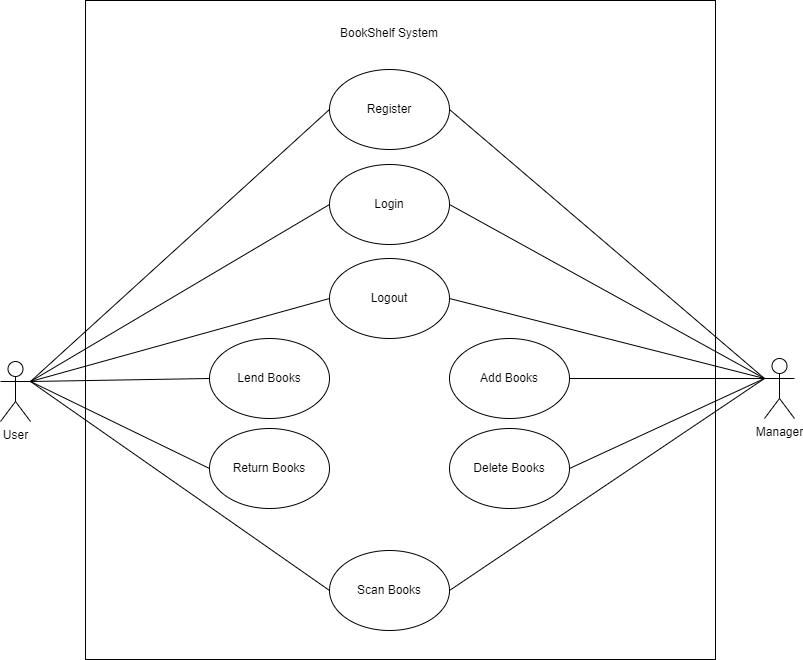

The diagram above was exported from draw.io. Its source (the exported page's mxGraphModel, read from the mxfile embedded in the PNG):
<mxGraphModel dx="1014" dy="716" grid="0" gridSize="10" guides="1" tooltips="1" connect="1" arrows="1" fold="1" page="1" pageScale="1" pageWidth="827" pageHeight="1169" math="0" shadow="0">
  <root>
    <mxCell id="0" />
    <mxCell id="1" parent="0" />
    <mxCell id="AFLDWjhvQC_z9NIJwuWm-1" value="" style="rounded=0;whiteSpace=wrap;html=1;" parent="1" vertex="1">
      <mxGeometry x="110" y="70" width="630" height="659" as="geometry" />
    </mxCell>
    <mxCell id="AFLDWjhvQC_z9NIJwuWm-2" value="BookShelf System" style="text;html=1;strokeColor=none;fillColor=none;align=center;verticalAlign=middle;whiteSpace=wrap;rounded=0;" parent="1" vertex="1">
      <mxGeometry x="344" y="88" width="140" height="30" as="geometry" />
    </mxCell>
    <mxCell id="AFLDWjhvQC_z9NIJwuWm-3" value="Register" style="ellipse;whiteSpace=wrap;html=1;" parent="1" vertex="1">
      <mxGeometry x="354" y="139" width="120" height="80" as="geometry" />
    </mxCell>
    <mxCell id="lAzjwWiuSxCtr3CZfU8g-5" style="edgeStyle=none;rounded=0;orthogonalLoop=1;jettySize=auto;html=1;exitX=0;exitY=0.3333333333333333;exitDx=0;exitDy=0;exitPerimeter=0;entryX=1;entryY=0.5;entryDx=0;entryDy=0;startArrow=none;startFill=0;endArrow=none;endFill=0;" edge="1" parent="1" source="AFLDWjhvQC_z9NIJwuWm-4" target="AFLDWjhvQC_z9NIJwuWm-3">
      <mxGeometry relative="1" as="geometry" />
    </mxCell>
    <mxCell id="lAzjwWiuSxCtr3CZfU8g-6" style="edgeStyle=none;rounded=0;orthogonalLoop=1;jettySize=auto;html=1;exitX=0;exitY=0.3333333333333333;exitDx=0;exitDy=0;exitPerimeter=0;entryX=1;entryY=0.5;entryDx=0;entryDy=0;startArrow=none;startFill=0;endArrow=none;endFill=0;" edge="1" parent="1" source="AFLDWjhvQC_z9NIJwuWm-4" target="AFLDWjhvQC_z9NIJwuWm-10">
      <mxGeometry relative="1" as="geometry" />
    </mxCell>
    <mxCell id="lAzjwWiuSxCtr3CZfU8g-7" style="edgeStyle=none;rounded=0;orthogonalLoop=1;jettySize=auto;html=1;exitX=0;exitY=0.3333333333333333;exitDx=0;exitDy=0;exitPerimeter=0;entryX=1;entryY=0.5;entryDx=0;entryDy=0;startArrow=none;startFill=0;endArrow=none;endFill=0;" edge="1" parent="1" source="AFLDWjhvQC_z9NIJwuWm-4" target="AFLDWjhvQC_z9NIJwuWm-7">
      <mxGeometry relative="1" as="geometry" />
    </mxCell>
    <mxCell id="lAzjwWiuSxCtr3CZfU8g-11" style="edgeStyle=none;rounded=0;orthogonalLoop=1;jettySize=auto;html=1;exitX=0;exitY=0.3333333333333333;exitDx=0;exitDy=0;exitPerimeter=0;startArrow=none;startFill=0;endArrow=none;endFill=0;entryX=1;entryY=0.5;entryDx=0;entryDy=0;" edge="1" parent="1" source="AFLDWjhvQC_z9NIJwuWm-4" target="lAzjwWiuSxCtr3CZfU8g-8">
      <mxGeometry relative="1" as="geometry" />
    </mxCell>
    <mxCell id="lAzjwWiuSxCtr3CZfU8g-19" style="edgeStyle=none;rounded=0;orthogonalLoop=1;jettySize=auto;html=1;exitX=0;exitY=0.3333333333333333;exitDx=0;exitDy=0;exitPerimeter=0;entryX=1;entryY=0.5;entryDx=0;entryDy=0;startArrow=none;startFill=0;endArrow=none;endFill=0;" edge="1" parent="1" source="AFLDWjhvQC_z9NIJwuWm-4" target="lAzjwWiuSxCtr3CZfU8g-12">
      <mxGeometry relative="1" as="geometry" />
    </mxCell>
    <mxCell id="lAzjwWiuSxCtr3CZfU8g-23" style="edgeStyle=none;rounded=0;orthogonalLoop=1;jettySize=auto;html=1;exitX=0;exitY=0.3333333333333333;exitDx=0;exitDy=0;exitPerimeter=0;entryX=1;entryY=0.5;entryDx=0;entryDy=0;startArrow=none;startFill=0;endArrow=none;endFill=0;" edge="1" parent="1" source="AFLDWjhvQC_z9NIJwuWm-4" target="lAzjwWiuSxCtr3CZfU8g-17">
      <mxGeometry relative="1" as="geometry" />
    </mxCell>
    <mxCell id="AFLDWjhvQC_z9NIJwuWm-4" value="Manager" style="shape=umlActor;verticalLabelPosition=bottom;verticalAlign=top;html=1;outlineConnect=0;" parent="1" vertex="1">
      <mxGeometry x="789" y="428" width="30" height="60" as="geometry" />
    </mxCell>
    <mxCell id="AFLDWjhvQC_z9NIJwuWm-11" style="rounded=0;orthogonalLoop=1;jettySize=auto;html=1;exitX=1;exitY=0.3333333333333333;exitDx=0;exitDy=0;exitPerimeter=0;entryX=0;entryY=0.5;entryDx=0;entryDy=0;endArrow=none;endFill=0;startArrow=none;startFill=0;" parent="1" source="AFLDWjhvQC_z9NIJwuWm-5" target="AFLDWjhvQC_z9NIJwuWm-3" edge="1">
      <mxGeometry relative="1" as="geometry" />
    </mxCell>
    <mxCell id="AFLDWjhvQC_z9NIJwuWm-12" style="edgeStyle=none;rounded=0;orthogonalLoop=1;jettySize=auto;html=1;exitX=1;exitY=0.3333333333333333;exitDx=0;exitDy=0;exitPerimeter=0;entryX=0;entryY=0.5;entryDx=0;entryDy=0;startArrow=none;startFill=0;endArrow=none;endFill=0;" parent="1" source="AFLDWjhvQC_z9NIJwuWm-5" target="AFLDWjhvQC_z9NIJwuWm-10" edge="1">
      <mxGeometry relative="1" as="geometry" />
    </mxCell>
    <mxCell id="AFLDWjhvQC_z9NIJwuWm-13" style="edgeStyle=none;rounded=0;orthogonalLoop=1;jettySize=auto;html=1;exitX=1;exitY=0.3333333333333333;exitDx=0;exitDy=0;exitPerimeter=0;entryX=0;entryY=0.5;entryDx=0;entryDy=0;startArrow=none;startFill=0;endArrow=none;endFill=0;" parent="1" source="AFLDWjhvQC_z9NIJwuWm-5" target="AFLDWjhvQC_z9NIJwuWm-7" edge="1">
      <mxGeometry relative="1" as="geometry" />
    </mxCell>
    <mxCell id="lAzjwWiuSxCtr3CZfU8g-1" style="rounded=0;orthogonalLoop=1;jettySize=auto;html=1;exitX=1;exitY=0.3333333333333333;exitDx=0;exitDy=0;exitPerimeter=0;entryX=0;entryY=0.5;entryDx=0;entryDy=0;startArrow=none;startFill=0;endArrow=none;endFill=0;" edge="1" parent="1" source="AFLDWjhvQC_z9NIJwuWm-5" target="h010DnyJ86I6dvTjFOUo-2">
      <mxGeometry relative="1" as="geometry" />
    </mxCell>
    <mxCell id="lAzjwWiuSxCtr3CZfU8g-2" style="edgeStyle=none;rounded=0;orthogonalLoop=1;jettySize=auto;html=1;exitX=1;exitY=0.3333333333333333;exitDx=0;exitDy=0;exitPerimeter=0;entryX=0;entryY=0.5;entryDx=0;entryDy=0;startArrow=none;startFill=0;endArrow=none;endFill=0;" edge="1" parent="1" source="AFLDWjhvQC_z9NIJwuWm-5" target="h010DnyJ86I6dvTjFOUo-4">
      <mxGeometry relative="1" as="geometry" />
    </mxCell>
    <mxCell id="lAzjwWiuSxCtr3CZfU8g-21" style="edgeStyle=none;rounded=0;orthogonalLoop=1;jettySize=auto;html=1;exitX=1;exitY=0.3333333333333333;exitDx=0;exitDy=0;exitPerimeter=0;entryX=0;entryY=0.5;entryDx=0;entryDy=0;startArrow=none;startFill=0;endArrow=none;endFill=0;" edge="1" parent="1" source="AFLDWjhvQC_z9NIJwuWm-5" target="lAzjwWiuSxCtr3CZfU8g-17">
      <mxGeometry relative="1" as="geometry" />
    </mxCell>
    <mxCell id="AFLDWjhvQC_z9NIJwuWm-5" value="User" style="shape=umlActor;verticalLabelPosition=bottom;verticalAlign=top;html=1;outlineConnect=0;" parent="1" vertex="1">
      <mxGeometry x="25" y="431" width="30" height="60" as="geometry" />
    </mxCell>
    <mxCell id="AFLDWjhvQC_z9NIJwuWm-7" value="Logout" style="ellipse;whiteSpace=wrap;html=1;" parent="1" vertex="1">
      <mxGeometry x="354" y="328" width="120" height="80" as="geometry" />
    </mxCell>
    <mxCell id="h010DnyJ86I6dvTjFOUo-2" value="Lend Books" style="ellipse;whiteSpace=wrap;html=1;" parent="1" vertex="1">
      <mxGeometry x="234" y="408" width="120" height="80" as="geometry" />
    </mxCell>
    <mxCell id="AFLDWjhvQC_z9NIJwuWm-10" value="Login" style="ellipse;whiteSpace=wrap;html=1;" parent="1" vertex="1">
      <mxGeometry x="354" y="234" width="120" height="80" as="geometry" />
    </mxCell>
    <mxCell id="h010DnyJ86I6dvTjFOUo-4" value="Return Books" style="ellipse;whiteSpace=wrap;html=1;" parent="1" vertex="1">
      <mxGeometry x="234" y="498" width="120" height="80" as="geometry" />
    </mxCell>
    <mxCell id="lAzjwWiuSxCtr3CZfU8g-8" value="Add Books" style="ellipse;whiteSpace=wrap;html=1;" vertex="1" parent="1">
      <mxGeometry x="474" y="408" width="120" height="80" as="geometry" />
    </mxCell>
    <mxCell id="lAzjwWiuSxCtr3CZfU8g-12" value="Delete  Books" style="ellipse;whiteSpace=wrap;html=1;" vertex="1" parent="1">
      <mxGeometry x="474" y="498" width="120" height="80" as="geometry" />
    </mxCell>
    <mxCell id="lAzjwWiuSxCtr3CZfU8g-17" value="Scan Books" style="ellipse;whiteSpace=wrap;html=1;" vertex="1" parent="1">
      <mxGeometry x="354" y="620" width="120" height="80" as="geometry" />
    </mxCell>
  </root>
</mxGraphModel>